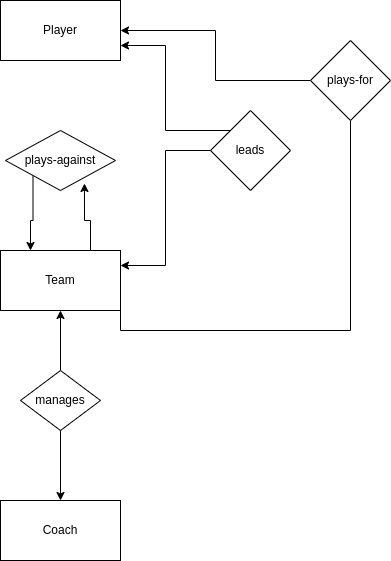

The diagram above was exported from draw.io. Its source (the exported page's mxGraphModel, read from the mxfile embedded in the PNG):
<mxGraphModel dx="795" dy="475" grid="1" gridSize="10" guides="1" tooltips="1" connect="1" arrows="1" fold="1" page="1" pageScale="1" pageWidth="827" pageHeight="1169" math="0" shadow="0">
  <root>
    <mxCell id="0" />
    <mxCell id="1" parent="0" />
    <mxCell id="tDy4wHyo1N1zdWNRzgi_-1" value="Player" style="rounded=0;whiteSpace=wrap;html=1;" parent="1" vertex="1">
      <mxGeometry x="30" y="10" width="120" height="60" as="geometry" />
    </mxCell>
    <mxCell id="11-CkUImKuOytFMtjwMw-3" style="edgeStyle=orthogonalEdgeStyle;rounded=0;orthogonalLoop=1;jettySize=auto;html=1;exitX=0.75;exitY=0;exitDx=0;exitDy=0;entryX=0.718;entryY=0.883;entryDx=0;entryDy=0;entryPerimeter=0;" edge="1" parent="1" source="tDy4wHyo1N1zdWNRzgi_-2" target="tDy4wHyo1N1zdWNRzgi_-7">
      <mxGeometry relative="1" as="geometry" />
    </mxCell>
    <mxCell id="tDy4wHyo1N1zdWNRzgi_-2" value="Team" style="rounded=0;whiteSpace=wrap;html=1;" parent="1" vertex="1">
      <mxGeometry x="30" y="260" width="120" height="60" as="geometry" />
    </mxCell>
    <mxCell id="tDy4wHyo1N1zdWNRzgi_-3" value="Coach" style="rounded=0;whiteSpace=wrap;html=1;" parent="1" vertex="1">
      <mxGeometry x="30" y="510" width="120" height="60" as="geometry" />
    </mxCell>
    <mxCell id="q1f0WkL-SKTYQgWDnouV-12" style="edgeStyle=orthogonalEdgeStyle;rounded=0;orthogonalLoop=1;jettySize=auto;html=1;exitX=0;exitY=0.5;exitDx=0;exitDy=0;entryX=1;entryY=0.5;entryDx=0;entryDy=0;" parent="1" source="tDy4wHyo1N1zdWNRzgi_-4" target="tDy4wHyo1N1zdWNRzgi_-1" edge="1">
      <mxGeometry relative="1" as="geometry" />
    </mxCell>
    <mxCell id="q1f0WkL-SKTYQgWDnouV-16" style="edgeStyle=orthogonalEdgeStyle;rounded=0;orthogonalLoop=1;jettySize=auto;html=1;exitX=0.5;exitY=1;exitDx=0;exitDy=0;entryX=1;entryY=1;entryDx=0;entryDy=0;endArrow=none;endFill=0;" parent="1" source="tDy4wHyo1N1zdWNRzgi_-4" target="tDy4wHyo1N1zdWNRzgi_-2" edge="1">
      <mxGeometry relative="1" as="geometry" />
    </mxCell>
    <mxCell id="tDy4wHyo1N1zdWNRzgi_-4" value="plays-for" style="rhombus;whiteSpace=wrap;html=1;" parent="1" vertex="1">
      <mxGeometry x="340" y="50" width="80" height="80" as="geometry" />
    </mxCell>
    <mxCell id="q1f0WkL-SKTYQgWDnouV-17" style="edgeStyle=orthogonalEdgeStyle;rounded=0;orthogonalLoop=1;jettySize=auto;html=1;exitX=0.5;exitY=0;exitDx=0;exitDy=0;entryX=0.5;entryY=1;entryDx=0;entryDy=0;" parent="1" source="tDy4wHyo1N1zdWNRzgi_-5" target="tDy4wHyo1N1zdWNRzgi_-2" edge="1">
      <mxGeometry relative="1" as="geometry" />
    </mxCell>
    <mxCell id="q1f0WkL-SKTYQgWDnouV-18" style="edgeStyle=orthogonalEdgeStyle;rounded=0;orthogonalLoop=1;jettySize=auto;html=1;exitX=0.5;exitY=1;exitDx=0;exitDy=0;entryX=0.5;entryY=0;entryDx=0;entryDy=0;" parent="1" source="tDy4wHyo1N1zdWNRzgi_-5" target="tDy4wHyo1N1zdWNRzgi_-3" edge="1">
      <mxGeometry relative="1" as="geometry" />
    </mxCell>
    <mxCell id="tDy4wHyo1N1zdWNRzgi_-5" value="manages" style="rhombus;whiteSpace=wrap;html=1;" parent="1" vertex="1">
      <mxGeometry x="50" y="380" width="80" height="60" as="geometry" />
    </mxCell>
    <mxCell id="q1f0WkL-SKTYQgWDnouV-13" style="edgeStyle=orthogonalEdgeStyle;rounded=0;orthogonalLoop=1;jettySize=auto;html=1;exitX=0;exitY=0;exitDx=0;exitDy=0;entryX=1;entryY=0.75;entryDx=0;entryDy=0;" parent="1" source="tDy4wHyo1N1zdWNRzgi_-6" target="tDy4wHyo1N1zdWNRzgi_-1" edge="1">
      <mxGeometry relative="1" as="geometry" />
    </mxCell>
    <mxCell id="tDy4wHyo1N1zdWNRzgi_-6" value="leads" style="rhombus;whiteSpace=wrap;html=1;" parent="1" vertex="1">
      <mxGeometry x="240" y="120" width="80" height="80" as="geometry" />
    </mxCell>
    <mxCell id="11-CkUImKuOytFMtjwMw-2" style="edgeStyle=orthogonalEdgeStyle;rounded=0;orthogonalLoop=1;jettySize=auto;html=1;exitX=0;exitY=1;exitDx=0;exitDy=0;entryX=0.25;entryY=0;entryDx=0;entryDy=0;" edge="1" parent="1" source="tDy4wHyo1N1zdWNRzgi_-7" target="tDy4wHyo1N1zdWNRzgi_-2">
      <mxGeometry relative="1" as="geometry" />
    </mxCell>
    <mxCell id="tDy4wHyo1N1zdWNRzgi_-7" value="plays-against" style="rhombus;whiteSpace=wrap;html=1;" parent="1" vertex="1">
      <mxGeometry x="35" y="140" width="110" height="60" as="geometry" />
    </mxCell>
    <mxCell id="q1f0WkL-SKTYQgWDnouV-15" style="edgeStyle=orthogonalEdgeStyle;rounded=0;orthogonalLoop=1;jettySize=auto;html=1;endArrow=classic;endFill=1;entryX=1;entryY=0.25;entryDx=0;entryDy=0;" parent="1" source="tDy4wHyo1N1zdWNRzgi_-6" target="tDy4wHyo1N1zdWNRzgi_-2" edge="1">
      <mxGeometry relative="1" as="geometry" />
    </mxCell>
  </root>
</mxGraphModel>